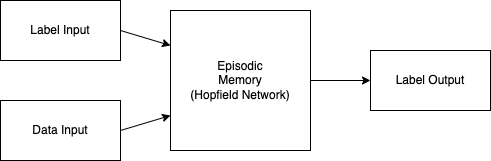

The diagram above was exported from draw.io. Its source (the exported page's mxGraphModel, read from the mxfile embedded in the PNG):
<mxGraphModel dx="962" dy="352" grid="1" gridSize="10" guides="1" tooltips="1" connect="1" arrows="1" fold="1" page="1" pageScale="1" pageWidth="850" pageHeight="1100" math="0" shadow="0">
  <root>
    <mxCell id="0" />
    <mxCell id="1" parent="0" />
    <mxCell id="16" style="edgeStyle=none;html=1;exitX=1;exitY=0.5;exitDx=0;exitDy=0;entryX=0;entryY=0.25;entryDx=0;entryDy=0;" edge="1" parent="1" source="12" target="15">
      <mxGeometry relative="1" as="geometry" />
    </mxCell>
    <mxCell id="12" value="Label Input" style="rounded=0;whiteSpace=wrap;html=1;" vertex="1" parent="1">
      <mxGeometry x="80" y="40" width="120" height="60" as="geometry" />
    </mxCell>
    <mxCell id="17" style="edgeStyle=none;html=1;exitX=1;exitY=0.5;exitDx=0;exitDy=0;entryX=0;entryY=0.75;entryDx=0;entryDy=0;" edge="1" parent="1" source="13" target="15">
      <mxGeometry relative="1" as="geometry" />
    </mxCell>
    <mxCell id="13" value="Data Input" style="rounded=0;whiteSpace=wrap;html=1;" vertex="1" parent="1">
      <mxGeometry x="80" y="140" width="120" height="60" as="geometry" />
    </mxCell>
    <mxCell id="14" value="Label Output" style="rounded=0;whiteSpace=wrap;html=1;" vertex="1" parent="1">
      <mxGeometry x="450" y="90" width="120" height="60" as="geometry" />
    </mxCell>
    <mxCell id="18" style="edgeStyle=none;html=1;exitX=1;exitY=0.5;exitDx=0;exitDy=0;entryX=0;entryY=0.5;entryDx=0;entryDy=0;" edge="1" parent="1" source="15" target="14">
      <mxGeometry relative="1" as="geometry" />
    </mxCell>
    <mxCell id="15" value="Episodic&lt;br&gt;Memory&lt;br&gt;(Hopfield Network)" style="whiteSpace=wrap;html=1;aspect=fixed;" vertex="1" parent="1">
      <mxGeometry x="250" y="50" width="140" height="140" as="geometry" />
    </mxCell>
  </root>
</mxGraphModel>